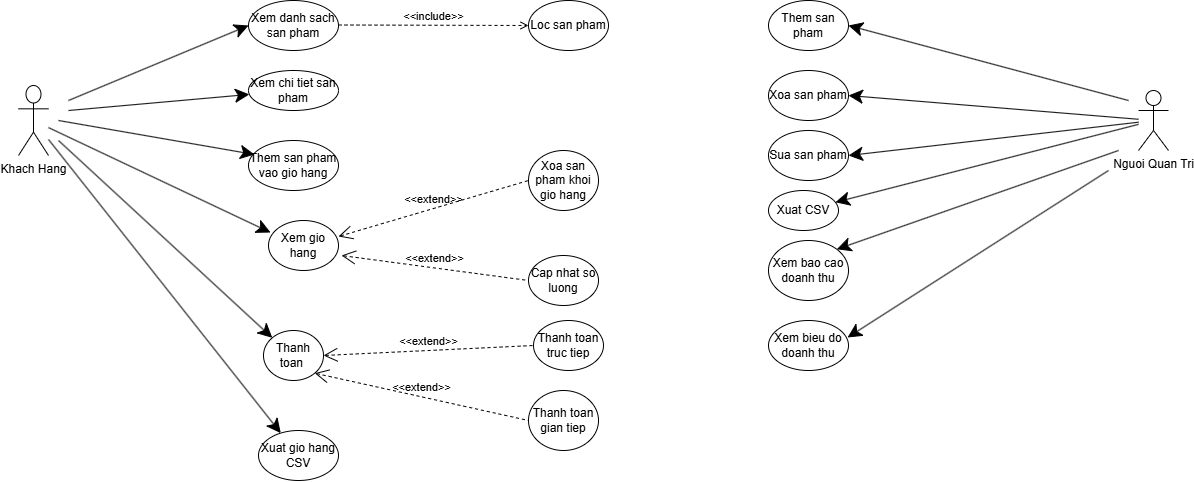

The diagram above was exported from draw.io. Its source (the exported page's mxGraphModel, read from the mxfile embedded in the PNG):
<mxGraphModel dx="2153" dy="780" grid="1" gridSize="10" guides="1" tooltips="1" connect="1" arrows="1" fold="1" page="1" pageScale="1" pageWidth="850" pageHeight="1100" math="0" shadow="0">
  <root>
    <mxCell id="0" />
    <mxCell id="1" parent="0" />
    <mxCell id="avdb13FxRTTUy5QqHS0v-1" parent="1" style="shape=umlActor;html=1;verticalLabelPosition=bottom;verticalAlign=top;align=center;" value="Nguoi Quan Tri" vertex="1">
      <mxGeometry height="60" width="30" x="930" y="150" as="geometry" />
    </mxCell>
    <mxCell id="avdb13FxRTTUy5QqHS0v-2" parent="1" style="shape=umlActor;html=1;verticalLabelPosition=bottom;verticalAlign=top;align=center;" value="Khach Hang" vertex="1">
      <mxGeometry height="70" width="30" x="-190" y="145" as="geometry" />
    </mxCell>
    <mxCell id="avdb13FxRTTUy5QqHS0v-3" parent="1" style="ellipse;whiteSpace=wrap;html=1;" value="Them san pham vao gio hang" vertex="1">
      <mxGeometry height="50" width="90" x="40" y="200" as="geometry" />
    </mxCell>
    <mxCell id="avdb13FxRTTUy5QqHS0v-4" parent="1" style="ellipse;whiteSpace=wrap;html=1;" value="Xem gio hang" vertex="1">
      <mxGeometry height="50" width="70" x="60" y="280" as="geometry" />
    </mxCell>
    <mxCell id="avdb13FxRTTUy5QqHS0v-5" parent="1" style="ellipse;whiteSpace=wrap;html=1;" value="Xem chi tiet san pham" vertex="1">
      <mxGeometry height="40" width="90" x="40" y="130" as="geometry" />
    </mxCell>
    <mxCell id="avdb13FxRTTUy5QqHS0v-7" parent="1" style="ellipse;whiteSpace=wrap;html=1;" value="Loc san pham" vertex="1">
      <mxGeometry height="50" width="80" x="320" y="60" as="geometry" />
    </mxCell>
    <mxCell id="avdb13FxRTTUy5QqHS0v-8" parent="1" style="ellipse;whiteSpace=wrap;html=1;" value="Xem danh sach san pham" vertex="1">
      <mxGeometry height="50" width="90" x="40" y="60" as="geometry" />
    </mxCell>
    <mxCell id="avdb13FxRTTUy5QqHS0v-9" parent="1" style="ellipse;whiteSpace=wrap;html=1;" value="Cap nhat so luong" vertex="1">
      <mxGeometry height="50" width="70" x="320" y="315" as="geometry" />
    </mxCell>
    <mxCell id="avdb13FxRTTUy5QqHS0v-10" parent="1" style="ellipse;whiteSpace=wrap;html=1;" value="Xoa san pham khoi gio hang" vertex="1">
      <mxGeometry height="60" width="70" x="320" y="210" as="geometry" />
    </mxCell>
    <mxCell id="avdb13FxRTTUy5QqHS0v-11" parent="1" style="ellipse;whiteSpace=wrap;html=1;" value="Thanh toan&amp;nbsp;" vertex="1">
      <mxGeometry height="50" width="60" x="55" y="390" as="geometry" />
    </mxCell>
    <mxCell id="avdb13FxRTTUy5QqHS0v-13" edge="1" parent="1" style="edgeStyle=none;html=1;endArrow=classic;endFill=1;endSize=12;verticalAlign=bottom;rounded=0;entryX=0;entryY=0.5;entryDx=0;entryDy=0;" target="avdb13FxRTTUy5QqHS0v-8" value="">
      <mxGeometry relative="1" width="160" as="geometry">
        <mxPoint x="-140" y="160" as="sourcePoint" />
        <mxPoint x="20" y="100" as="targetPoint" />
      </mxGeometry>
    </mxCell>
    <mxCell id="avdb13FxRTTUy5QqHS0v-14" edge="1" parent="1" style="edgeStyle=none;html=1;endArrow=open;verticalAlign=bottom;dashed=1;labelBackgroundColor=none;rounded=0;" target="avdb13FxRTTUy5QqHS0v-7" value="&amp;lt;&amp;lt;include&amp;gt;&amp;gt;">
      <mxGeometry relative="1" width="160" as="geometry">
        <mxPoint x="130" y="84.5" as="sourcePoint" />
        <mxPoint x="290" y="84.5" as="targetPoint" />
      </mxGeometry>
    </mxCell>
    <mxCell id="avdb13FxRTTUy5QqHS0v-15" edge="1" parent="1" style="edgeStyle=none;html=1;endArrow=classic;endFill=1;endSize=12;verticalAlign=bottom;rounded=0;" target="avdb13FxRTTUy5QqHS0v-5" value="">
      <mxGeometry relative="1" width="160" as="geometry">
        <mxPoint x="-140" y="170" as="sourcePoint" />
        <mxPoint x="53.180194846605445" y="147.32233047033628" as="targetPoint" />
      </mxGeometry>
    </mxCell>
    <mxCell id="avdb13FxRTTUy5QqHS0v-17" edge="1" parent="1" style="edgeStyle=none;html=1;endArrow=classic;endFill=1;endSize=12;verticalAlign=bottom;rounded=0;entryX=0.067;entryY=0.28;entryDx=0;entryDy=0;entryPerimeter=0;" target="avdb13FxRTTUy5QqHS0v-3" value="">
      <mxGeometry relative="1" width="160" as="geometry">
        <mxPoint x="-150" y="180" as="sourcePoint" />
        <mxPoint x="20" y="164.5" as="targetPoint" />
      </mxGeometry>
    </mxCell>
    <mxCell id="avdb13FxRTTUy5QqHS0v-18" edge="1" parent="1" source="avdb13FxRTTUy5QqHS0v-2" style="edgeStyle=none;html=1;endArrow=classic;endFill=1;endSize=12;verticalAlign=bottom;rounded=0;entryX=0.029;entryY=0.24;entryDx=0;entryDy=0;entryPerimeter=0;" target="avdb13FxRTTUy5QqHS0v-4" value="">
      <mxGeometry relative="1" width="160" as="geometry">
        <mxPoint x="-130" y="164.5" as="sourcePoint" />
        <mxPoint x="30" y="164.5" as="targetPoint" />
      </mxGeometry>
    </mxCell>
    <mxCell id="avdb13FxRTTUy5QqHS0v-21" edge="1" parent="1" style="edgeStyle=none;html=1;endArrow=classic;endFill=1;endSize=12;verticalAlign=bottom;rounded=0;entryX=0;entryY=0;entryDx=0;entryDy=0;" target="avdb13FxRTTUy5QqHS0v-11" value="">
      <mxGeometry relative="1" width="160" as="geometry">
        <mxPoint x="-150" y="200" as="sourcePoint" />
        <mxPoint x="-40" y="349" as="targetPoint" />
      </mxGeometry>
    </mxCell>
    <mxCell id="avdb13FxRTTUy5QqHS0v-22" parent="1" style="ellipse;whiteSpace=wrap;html=1;" value="Thanh toan truc tiep" vertex="1">
      <mxGeometry height="50" width="70" x="325" y="380" as="geometry" />
    </mxCell>
    <mxCell id="avdb13FxRTTUy5QqHS0v-23" parent="1" style="ellipse;whiteSpace=wrap;html=1;" value="Thanh toan gian tiep" vertex="1">
      <mxGeometry height="60" width="70" x="320" y="450" as="geometry" />
    </mxCell>
    <mxCell id="avdb13FxRTTUy5QqHS0v-24" edge="1" parent="1" source="avdb13FxRTTUy5QqHS0v-11" style="edgeStyle=none;html=1;startArrow=open;endArrow=none;startSize=12;verticalAlign=bottom;dashed=1;labelBackgroundColor=none;rounded=0;entryX=0;entryY=0.5;entryDx=0;entryDy=0;exitX=1;exitY=0.5;exitDx=0;exitDy=0;" target="avdb13FxRTTUy5QqHS0v-22" value="&amp;lt;&amp;lt;extend&amp;gt;&amp;gt;">
      <mxGeometry relative="1" width="160" as="geometry">
        <mxPoint x="60" y="420" as="sourcePoint" />
        <mxPoint x="220" y="420" as="targetPoint" />
      </mxGeometry>
    </mxCell>
    <mxCell id="avdb13FxRTTUy5QqHS0v-25" edge="1" parent="1" source="avdb13FxRTTUy5QqHS0v-11" style="edgeStyle=none;html=1;startArrow=open;endArrow=none;startSize=12;verticalAlign=bottom;dashed=1;labelBackgroundColor=none;rounded=0;exitX=1;exitY=1;exitDx=0;exitDy=0;entryX=0;entryY=0.5;entryDx=0;entryDy=0;" target="avdb13FxRTTUy5QqHS0v-23" value="&amp;lt;&amp;lt;extend&amp;gt;&amp;gt;">
      <mxGeometry relative="1" width="160" as="geometry">
        <mxPoint x="50" y="500" as="sourcePoint" />
        <mxPoint x="210" y="500" as="targetPoint" />
      </mxGeometry>
    </mxCell>
    <mxCell id="avdb13FxRTTUy5QqHS0v-26" parent="1" style="ellipse;whiteSpace=wrap;html=1;" value="Them san pham" vertex="1">
      <mxGeometry height="50" width="80" x="560" y="60" as="geometry" />
    </mxCell>
    <mxCell id="avdb13FxRTTUy5QqHS0v-27" parent="1" style="ellipse;whiteSpace=wrap;html=1;" value="Xoa san pham" vertex="1">
      <mxGeometry height="50" width="80" x="560" y="130" as="geometry" />
    </mxCell>
    <mxCell id="avdb13FxRTTUy5QqHS0v-28" parent="1" style="ellipse;whiteSpace=wrap;html=1;" value="Sua san pham" vertex="1">
      <mxGeometry height="50" width="80" x="560" y="190" as="geometry" />
    </mxCell>
    <mxCell id="avdb13FxRTTUy5QqHS0v-29" parent="1" style="ellipse;whiteSpace=wrap;html=1;" value="Xuat CSV" vertex="1">
      <mxGeometry height="40" width="70" x="560" y="250" as="geometry" />
    </mxCell>
    <mxCell id="avdb13FxRTTUy5QqHS0v-30" parent="1" style="ellipse;whiteSpace=wrap;html=1;" value="Xem bao cao doanh thu" vertex="1">
      <mxGeometry height="60" width="80" x="560" y="300" as="geometry" />
    </mxCell>
    <mxCell id="avdb13FxRTTUy5QqHS0v-31" parent="1" style="ellipse;whiteSpace=wrap;html=1;" value="Xem bieu do doanh thu" vertex="1">
      <mxGeometry height="50" width="80" x="560" y="380" as="geometry" />
    </mxCell>
    <mxCell id="avdb13FxRTTUy5QqHS0v-32" edge="1" parent="1" style="edgeStyle=none;html=1;endArrow=classic;endFill=1;endSize=12;verticalAlign=bottom;rounded=0;entryX=1;entryY=0.5;entryDx=0;entryDy=0;" target="avdb13FxRTTUy5QqHS0v-26" value="">
      <mxGeometry relative="1" width="160" as="geometry">
        <mxPoint x="920" y="160" as="sourcePoint" />
        <mxPoint x="782.04" y="61" as="targetPoint" />
      </mxGeometry>
    </mxCell>
    <mxCell id="avdb13FxRTTUy5QqHS0v-33" edge="1" parent="1" source="avdb13FxRTTUy5QqHS0v-1" style="edgeStyle=none;html=1;endArrow=classic;endFill=1;endSize=12;verticalAlign=bottom;rounded=0;entryX=1;entryY=0.5;entryDx=0;entryDy=0;" target="avdb13FxRTTUy5QqHS0v-27" value="">
      <mxGeometry relative="1" width="160" as="geometry">
        <mxPoint x="910" y="289.5" as="sourcePoint" />
        <mxPoint x="1070" y="289.5" as="targetPoint" />
      </mxGeometry>
    </mxCell>
    <mxCell id="avdb13FxRTTUy5QqHS0v-34" edge="1" parent="1" source="avdb13FxRTTUy5QqHS0v-1" style="edgeStyle=none;html=1;endArrow=classic;endFill=1;endSize=12;verticalAlign=bottom;rounded=0;entryX=1;entryY=0.5;entryDx=0;entryDy=0;" target="avdb13FxRTTUy5QqHS0v-28" value="">
      <mxGeometry relative="1" width="160" as="geometry">
        <mxPoint x="400" y="340" as="sourcePoint" />
        <mxPoint x="560" y="340" as="targetPoint" />
      </mxGeometry>
    </mxCell>
    <mxCell id="avdb13FxRTTUy5QqHS0v-35" edge="1" parent="1" source="avdb13FxRTTUy5QqHS0v-1" style="edgeStyle=none;html=1;endArrow=classic;endFill=1;endSize=12;verticalAlign=bottom;rounded=0;" target="avdb13FxRTTUy5QqHS0v-29" value="">
      <mxGeometry relative="1" width="160" as="geometry">
        <mxPoint x="350" y="350" as="sourcePoint" />
        <mxPoint x="510" y="350" as="targetPoint" />
      </mxGeometry>
    </mxCell>
    <mxCell id="avdb13FxRTTUy5QqHS0v-36" edge="1" parent="1" style="edgeStyle=none;html=1;endArrow=classic;endFill=1;endSize=12;verticalAlign=bottom;rounded=0;entryX=1;entryY=0;entryDx=0;entryDy=0;" target="avdb13FxRTTUy5QqHS0v-30" value="">
      <mxGeometry relative="1" width="160" as="geometry">
        <mxPoint x="910" y="210" as="sourcePoint" />
        <mxPoint x="510" y="350" as="targetPoint" />
      </mxGeometry>
    </mxCell>
    <mxCell id="avdb13FxRTTUy5QqHS0v-37" edge="1" parent="1" style="edgeStyle=none;html=1;endArrow=classic;endFill=1;endSize=12;verticalAlign=bottom;rounded=0;entryX=0.988;entryY=0.34;entryDx=0;entryDy=0;entryPerimeter=0;" target="avdb13FxRTTUy5QqHS0v-31" value="">
      <mxGeometry relative="1" width="160" as="geometry">
        <mxPoint x="900" y="230" as="sourcePoint" />
        <mxPoint x="510" y="350" as="targetPoint" />
      </mxGeometry>
    </mxCell>
    <mxCell id="avdb13FxRTTUy5QqHS0v-38" parent="1" style="ellipse;whiteSpace=wrap;html=1;" value="Xuat gio hang CSV" vertex="1">
      <mxGeometry height="50" width="80" x="50" y="490" as="geometry" />
    </mxCell>
    <mxCell id="avdb13FxRTTUy5QqHS0v-39" edge="1" parent="1" source="avdb13FxRTTUy5QqHS0v-4" style="edgeStyle=none;html=1;startArrow=open;endArrow=none;startSize=12;verticalAlign=bottom;dashed=1;labelBackgroundColor=none;rounded=0;entryX=0;entryY=0.5;entryDx=0;entryDy=0;exitX=1;exitY=0.32;exitDx=0;exitDy=0;exitPerimeter=0;" target="avdb13FxRTTUy5QqHS0v-10" value="&amp;lt;&amp;lt;extend&amp;gt;&amp;gt;">
      <mxGeometry relative="1" width="160" as="geometry">
        <mxPoint x="130" y="300" as="sourcePoint" />
        <mxPoint x="290" y="300" as="targetPoint" />
      </mxGeometry>
    </mxCell>
    <mxCell id="avdb13FxRTTUy5QqHS0v-40" edge="1" parent="1" source="avdb13FxRTTUy5QqHS0v-4" style="edgeStyle=none;html=1;startArrow=open;endArrow=none;startSize=12;verticalAlign=bottom;dashed=1;labelBackgroundColor=none;rounded=0;entryX=0;entryY=0.5;entryDx=0;entryDy=0;exitX=1.043;exitY=0.7;exitDx=0;exitDy=0;exitPerimeter=0;" target="avdb13FxRTTUy5QqHS0v-9" value="&amp;lt;&amp;lt;extend&amp;gt;&amp;gt;">
      <mxGeometry relative="1" width="160" as="geometry">
        <mxPoint x="150" y="348" as="sourcePoint" />
        <mxPoint x="310" y="348" as="targetPoint" />
      </mxGeometry>
    </mxCell>
    <mxCell id="avdb13FxRTTUy5QqHS0v-41" edge="1" parent="1" source="avdb13FxRTTUy5QqHS0v-2" style="edgeStyle=none;html=1;endArrow=classic;endFill=1;endSize=12;verticalAlign=bottom;rounded=0;" target="avdb13FxRTTUy5QqHS0v-38" value="">
      <mxGeometry relative="1" width="160" as="geometry">
        <mxPoint x="-130" y="160" as="sourcePoint" />
        <mxPoint x="-50" y="319" as="targetPoint" />
      </mxGeometry>
    </mxCell>
  </root>
</mxGraphModel>